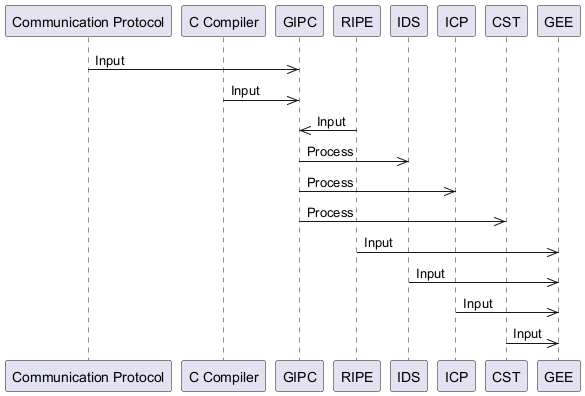

The diagram above was rendered by PlantUML. Its source (embedded in the PNG):
@startuml
participant CommunicationProtocol as "Communication Protocol"
participant CCompiler as "C Compiler"
participant GIPC as "GIPC"
participant RIPE as "RIPE"
participant IDS as "IDS"
participant ICP as "ICP"
participant CST as "CST"
participant GEE as "GEE"
CommunicationProtocol ->> GIPC: Input
CCompiler ->> GIPC: Input
RIPE ->> GIPC: Input
GIPC ->> IDS: Process
GIPC ->> ICP: Process
GIPC ->> CST: Process
RIPE ->> GEE: Input
IDS ->> GEE: Input
ICP ->> GEE: Input
CST ->> GEE: Input
@enduml